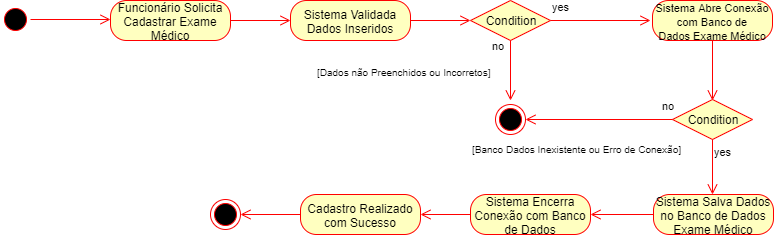

The diagram above was exported from draw.io. Its source (the exported page's mxGraphModel, read from the mxfile embedded in the PNG):
<mxGraphModel dx="984" dy="349" grid="1" gridSize="10" guides="1" tooltips="1" connect="1" arrows="1" fold="1" page="1" pageScale="1" pageWidth="1169" pageHeight="827" math="0" shadow="0">
  <root>
    <mxCell id="0" />
    <mxCell id="1" parent="0" />
    <mxCell id="mgFNoGiIyhNgD3u2KVaB-1" value="" style="ellipse;html=1;shape=startState;fillColor=#000000;strokeColor=#ff0000;" parent="1" vertex="1">
      <mxGeometry x="80" y="40" width="30" height="30" as="geometry" />
    </mxCell>
    <mxCell id="mgFNoGiIyhNgD3u2KVaB-2" value="" style="edgeStyle=orthogonalEdgeStyle;html=1;verticalAlign=bottom;endArrow=open;endSize=8;strokeColor=#ff0000;" parent="1" source="mgFNoGiIyhNgD3u2KVaB-1" edge="1">
      <mxGeometry relative="1" as="geometry">
        <mxPoint x="190" y="55" as="targetPoint" />
      </mxGeometry>
    </mxCell>
    <mxCell id="mgFNoGiIyhNgD3u2KVaB-3" value="Funcionário Solicita Cadastrar Exame Médico" style="rounded=1;whiteSpace=wrap;html=1;arcSize=40;fontColor=#000000;fillColor=#ffffc0;strokeColor=#ff0000;" parent="1" vertex="1">
      <mxGeometry x="190" y="36" width="120" height="40" as="geometry" />
    </mxCell>
    <mxCell id="mgFNoGiIyhNgD3u2KVaB-4" value="" style="edgeStyle=orthogonalEdgeStyle;html=1;verticalAlign=bottom;endArrow=open;endSize=8;strokeColor=#ff0000;" parent="1" source="mgFNoGiIyhNgD3u2KVaB-3" edge="1">
      <mxGeometry relative="1" as="geometry">
        <mxPoint x="370" y="56" as="targetPoint" />
      </mxGeometry>
    </mxCell>
    <mxCell id="mgFNoGiIyhNgD3u2KVaB-5" value="Sistema Validada Dados Inseridos" style="rounded=1;whiteSpace=wrap;html=1;arcSize=40;fontColor=#000000;fillColor=#ffffc0;strokeColor=#ff0000;" parent="1" vertex="1">
      <mxGeometry x="370" y="36" width="120" height="40" as="geometry" />
    </mxCell>
    <mxCell id="mgFNoGiIyhNgD3u2KVaB-6" value="" style="edgeStyle=orthogonalEdgeStyle;html=1;verticalAlign=bottom;endArrow=open;endSize=8;strokeColor=#ff0000;" parent="1" edge="1">
      <mxGeometry relative="1" as="geometry">
        <mxPoint x="550" y="56" as="targetPoint" />
        <mxPoint x="490" y="56" as="sourcePoint" />
      </mxGeometry>
    </mxCell>
    <mxCell id="mgFNoGiIyhNgD3u2KVaB-7" value="Condition" style="rhombus;whiteSpace=wrap;html=1;fillColor=#ffffc0;strokeColor=#ff0000;" parent="1" vertex="1">
      <mxGeometry x="550" y="36" width="80" height="40" as="geometry" />
    </mxCell>
    <mxCell id="mgFNoGiIyhNgD3u2KVaB-8" value="no" style="edgeStyle=orthogonalEdgeStyle;html=1;align=left;verticalAlign=bottom;endArrow=open;endSize=8;strokeColor=#ff0000;" parent="1" source="mgFNoGiIyhNgD3u2KVaB-7" edge="1">
      <mxGeometry x="-1" y="-69" relative="1" as="geometry">
        <mxPoint x="730" y="56" as="targetPoint" />
        <mxPoint x="-60" y="-35" as="offset" />
      </mxGeometry>
    </mxCell>
    <mxCell id="mgFNoGiIyhNgD3u2KVaB-9" value="yes" style="edgeStyle=orthogonalEdgeStyle;html=1;align=left;verticalAlign=top;endArrow=open;endSize=8;strokeColor=#ff0000;" parent="1" source="mgFNoGiIyhNgD3u2KVaB-7" edge="1">
      <mxGeometry x="-1" y="61" relative="1" as="geometry">
        <mxPoint x="590" y="136" as="targetPoint" />
        <mxPoint x="-21" y="-46" as="offset" />
      </mxGeometry>
    </mxCell>
    <mxCell id="mgFNoGiIyhNgD3u2KVaB-10" value="" style="ellipse;html=1;shape=endState;fillColor=#000000;strokeColor=#ff0000;" parent="1" vertex="1">
      <mxGeometry x="575" y="140" width="30" height="30" as="geometry" />
    </mxCell>
    <mxCell id="mgFNoGiIyhNgD3u2KVaB-11" value="&lt;font style=&quot;font-size: 11px&quot;&gt;&lt;font&gt;Sistema Abre Conexão com Banco de Dados&amp;nbsp;&lt;/font&gt;Exame Médico&lt;/font&gt;" style="rounded=1;whiteSpace=wrap;html=1;arcSize=40;fontColor=#000000;fillColor=#ffffc0;strokeColor=#ff0000;" parent="1" vertex="1">
      <mxGeometry x="732" y="36" width="120" height="40" as="geometry" />
    </mxCell>
    <mxCell id="mgFNoGiIyhNgD3u2KVaB-12" value="" style="edgeStyle=orthogonalEdgeStyle;html=1;verticalAlign=bottom;endArrow=open;endSize=8;strokeColor=#ff0000;" parent="1" source="mgFNoGiIyhNgD3u2KVaB-11" edge="1">
      <mxGeometry relative="1" as="geometry">
        <mxPoint x="792" y="136" as="targetPoint" />
      </mxGeometry>
    </mxCell>
    <mxCell id="mgFNoGiIyhNgD3u2KVaB-15" value="Condition" style="rhombus;whiteSpace=wrap;html=1;fillColor=#ffffc0;strokeColor=#ff0000;" parent="1" vertex="1">
      <mxGeometry x="752" y="135" width="80" height="40" as="geometry" />
    </mxCell>
    <mxCell id="mgFNoGiIyhNgD3u2KVaB-16" value="no" style="edgeStyle=orthogonalEdgeStyle;html=1;align=left;verticalAlign=bottom;endArrow=open;endSize=8;strokeColor=#ff0000;entryX=1;entryY=0.5;entryDx=0;entryDy=0;" parent="1" source="mgFNoGiIyhNgD3u2KVaB-15" target="mgFNoGiIyhNgD3u2KVaB-10" edge="1">
      <mxGeometry x="-0.8367" y="-5" relative="1" as="geometry">
        <mxPoint x="921" y="172" as="targetPoint" />
        <mxPoint as="offset" />
      </mxGeometry>
    </mxCell>
    <mxCell id="mgFNoGiIyhNgD3u2KVaB-17" value="yes" style="edgeStyle=orthogonalEdgeStyle;html=1;align=left;verticalAlign=top;endArrow=open;endSize=8;strokeColor=#ff0000;" parent="1" source="mgFNoGiIyhNgD3u2KVaB-15" edge="1">
      <mxGeometry x="-1" relative="1" as="geometry">
        <mxPoint x="792" y="230" as="targetPoint" />
      </mxGeometry>
    </mxCell>
    <mxCell id="mgFNoGiIyhNgD3u2KVaB-18" value="&lt;font style=&quot;font-size: 10px&quot;&gt;[Banco Dados Inexistente ou Erro de Conexão]&lt;/font&gt;" style="text;html=1;resizable=0;points=[];autosize=1;align=left;verticalAlign=top;spacingTop=-4;" parent="1" vertex="1">
      <mxGeometry x="550" y="175" width="220" height="20" as="geometry" />
    </mxCell>
    <mxCell id="mgFNoGiIyhNgD3u2KVaB-19" value="&lt;font style=&quot;font-size: 10px&quot;&gt;[Dados não Preenchidos ou Incorretos]&lt;/font&gt;" style="text;html=1;resizable=0;points=[];autosize=1;align=left;verticalAlign=top;spacingTop=-4;" parent="1" vertex="1">
      <mxGeometry x="395" y="98" width="190" height="20" as="geometry" />
    </mxCell>
    <mxCell id="mgFNoGiIyhNgD3u2KVaB-20" value="Sistema Salva Dados no Banco de Dados Exame Médico" style="rounded=1;whiteSpace=wrap;html=1;arcSize=40;fontColor=#000000;fillColor=#ffffc0;strokeColor=#ff0000;" parent="1" vertex="1">
      <mxGeometry x="733" y="230" width="120" height="40" as="geometry" />
    </mxCell>
    <mxCell id="mgFNoGiIyhNgD3u2KVaB-21" value="" style="edgeStyle=orthogonalEdgeStyle;html=1;verticalAlign=bottom;endArrow=open;endSize=8;strokeColor=#ff0000;" parent="1" source="mgFNoGiIyhNgD3u2KVaB-20" edge="1">
      <mxGeometry relative="1" as="geometry">
        <mxPoint x="670" y="250" as="targetPoint" />
      </mxGeometry>
    </mxCell>
    <mxCell id="mgFNoGiIyhNgD3u2KVaB-22" value="Sistema Encerra Conexão com Banco de Dados" style="rounded=1;whiteSpace=wrap;html=1;arcSize=40;fontColor=#000000;fillColor=#ffffc0;strokeColor=#ff0000;" parent="1" vertex="1">
      <mxGeometry x="550" y="230" width="120" height="40" as="geometry" />
    </mxCell>
    <mxCell id="mgFNoGiIyhNgD3u2KVaB-23" value="" style="edgeStyle=orthogonalEdgeStyle;html=1;verticalAlign=bottom;endArrow=open;endSize=8;strokeColor=#ff0000;" parent="1" source="mgFNoGiIyhNgD3u2KVaB-22" edge="1">
      <mxGeometry relative="1" as="geometry">
        <mxPoint x="500" y="250" as="targetPoint" />
      </mxGeometry>
    </mxCell>
    <mxCell id="mgFNoGiIyhNgD3u2KVaB-24" value="Cadastro Realizado com Sucesso" style="rounded=1;whiteSpace=wrap;html=1;arcSize=40;fontColor=#000000;fillColor=#ffffc0;strokeColor=#ff0000;" parent="1" vertex="1">
      <mxGeometry x="380" y="230" width="120" height="40" as="geometry" />
    </mxCell>
    <mxCell id="mgFNoGiIyhNgD3u2KVaB-25" value="" style="edgeStyle=orthogonalEdgeStyle;html=1;verticalAlign=bottom;endArrow=open;endSize=8;strokeColor=#ff0000;" parent="1" source="mgFNoGiIyhNgD3u2KVaB-24" edge="1">
      <mxGeometry relative="1" as="geometry">
        <mxPoint x="320" y="250" as="targetPoint" />
      </mxGeometry>
    </mxCell>
    <mxCell id="mgFNoGiIyhNgD3u2KVaB-26" value="" style="ellipse;html=1;shape=endState;fillColor=#000000;strokeColor=#ff0000;" parent="1" vertex="1">
      <mxGeometry x="290" y="235" width="30" height="30" as="geometry" />
    </mxCell>
  </root>
</mxGraphModel>